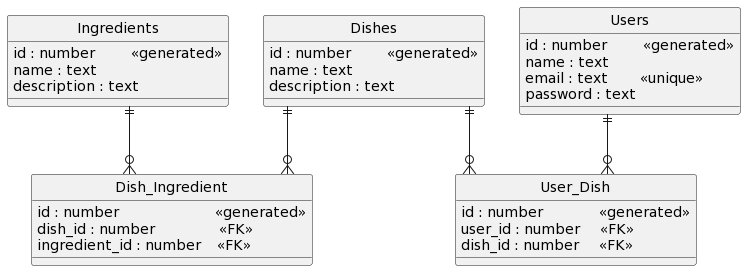

The diagram above was rendered by PlantUML. Its source (embedded in the PNG):
@startuml
hide circle

skinparam linetype ortho

entity "Dishes" as e01 {
  id : number         <<generated>>
  name : text
  description : text 
}

entity "Ingredients" as e02 {
  id : number         <<generated>>
  name : text        
  description : text
}

entity "Users" as e03 {
  id : number         <<generated>>
  name : text
  email : text        <<unique>>
  password : text     
}

entity "Dish_Ingredient" as e04 {
  id : number                        <<generated>>
  dish_id : number                <<FK>>
  ingredient_id : number    <<FK>>
}

entity "User_Dish" as e05 {
  id : number              <<generated>>
  user_id : number     <<FK>>
  dish_id : number     <<FK>>
}



 e01 ||--o{ e04
 e02 ||--o{ e04

 e03 ||--o{ e05
 e01 ||--o{ e05
@enduml